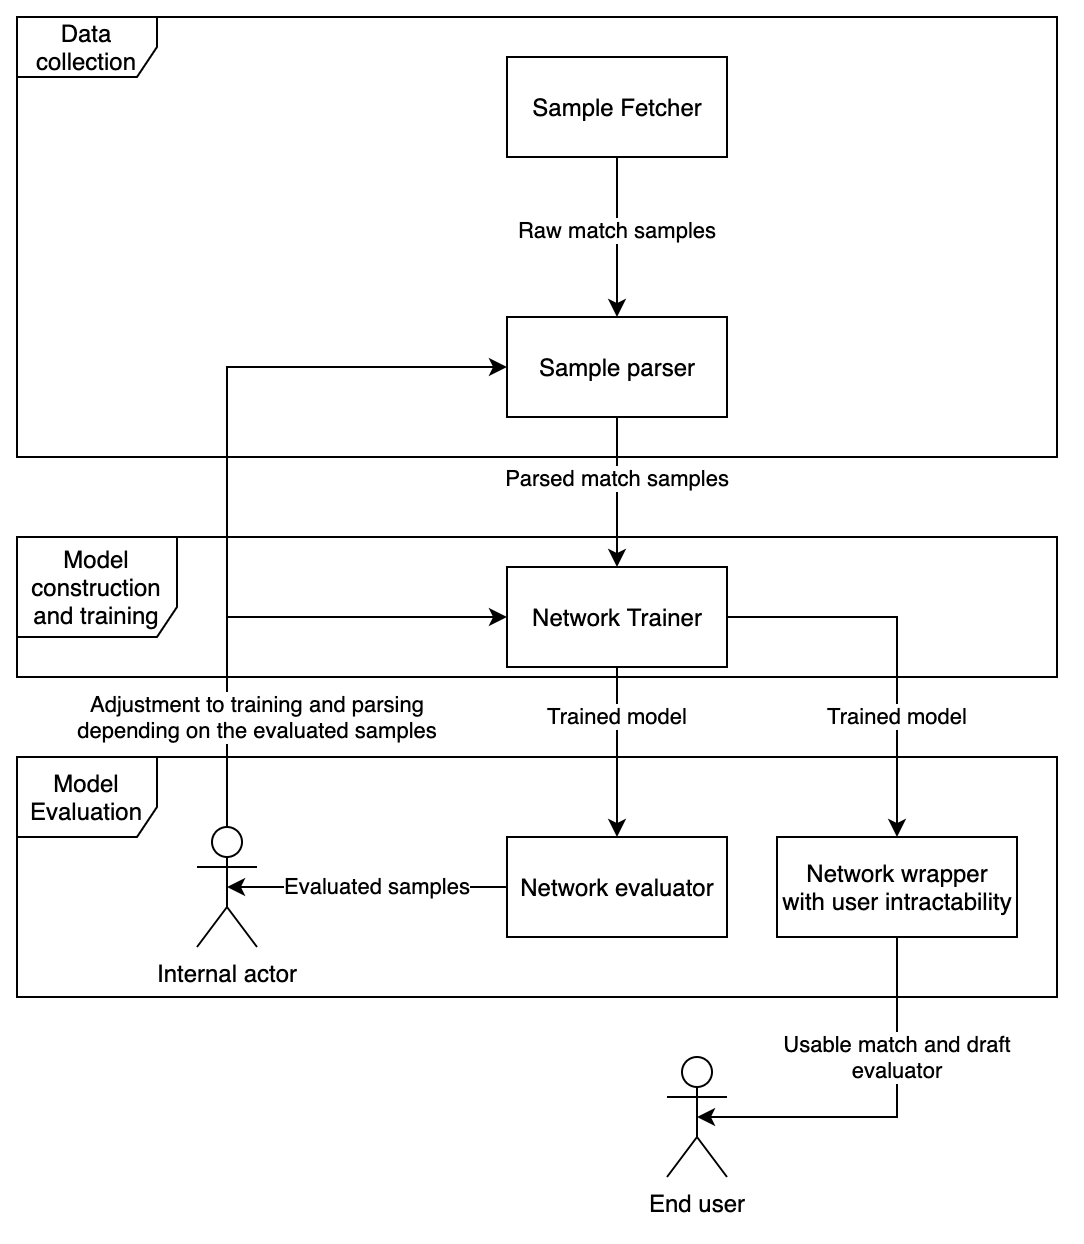

The diagram above was exported from draw.io. Its source (the exported page's mxGraphModel, read from the mxfile embedded in the PNG):
<mxGraphModel dx="577" dy="1443" grid="1" gridSize="10" guides="1" tooltips="1" connect="1" arrows="1" fold="1" page="1" pageScale="1.5" pageWidth="1169" pageHeight="826" background="none" math="0" shadow="0">
  <root>
    <mxCell id="0" style=";html=1;" />
    <mxCell id="1" style=";html=1;" parent="0" />
    <mxCell id="NkKo0ceDNJuyGSaZDJyy-48" value="Model construction and training" style="shape=umlFrame;whiteSpace=wrap;html=1;width=80;height=50;" vertex="1" parent="1">
      <mxGeometry x="360" y="570" width="520" height="70" as="geometry" />
    </mxCell>
    <mxCell id="NkKo0ceDNJuyGSaZDJyy-49" value="Model Evaluation" style="shape=umlFrame;whiteSpace=wrap;html=1;width=70;height=40;" vertex="1" parent="1">
      <mxGeometry x="360" y="680" width="520" height="120" as="geometry" />
    </mxCell>
    <mxCell id="NkKo0ceDNJuyGSaZDJyy-10" style="edgeStyle=orthogonalEdgeStyle;rounded=0;orthogonalLoop=1;jettySize=auto;html=1;exitX=0.5;exitY=1;exitDx=0;exitDy=0;entryX=0.5;entryY=0;entryDx=0;entryDy=0;" edge="1" parent="1" source="NkKo0ceDNJuyGSaZDJyy-2" target="NkKo0ceDNJuyGSaZDJyy-5">
      <mxGeometry relative="1" as="geometry" />
    </mxCell>
    <mxCell id="NkKo0ceDNJuyGSaZDJyy-25" value="Trained model" style="edgeLabel;html=1;align=center;verticalAlign=middle;resizable=0;points=[];" vertex="1" connectable="0" parent="NkKo0ceDNJuyGSaZDJyy-10">
      <mxGeometry x="-0.0009" relative="1" as="geometry">
        <mxPoint y="-17.5" as="offset" />
      </mxGeometry>
    </mxCell>
    <mxCell id="NkKo0ceDNJuyGSaZDJyy-41" style="edgeStyle=orthogonalEdgeStyle;rounded=0;orthogonalLoop=1;jettySize=auto;html=1;exitX=1;exitY=0.5;exitDx=0;exitDy=0;entryX=0.5;entryY=0;entryDx=0;entryDy=0;" edge="1" parent="1" source="NkKo0ceDNJuyGSaZDJyy-2" target="NkKo0ceDNJuyGSaZDJyy-40">
      <mxGeometry relative="1" as="geometry" />
    </mxCell>
    <mxCell id="NkKo0ceDNJuyGSaZDJyy-43" value="Trained model" style="edgeLabel;html=1;align=center;verticalAlign=middle;resizable=0;points=[];" vertex="1" connectable="0" parent="NkKo0ceDNJuyGSaZDJyy-41">
      <mxGeometry x="0.3899" relative="1" as="geometry">
        <mxPoint y="-0.8299999999999983" as="offset" />
      </mxGeometry>
    </mxCell>
    <mxCell id="NkKo0ceDNJuyGSaZDJyy-2" value="Network Trainer" style="html=1;" vertex="1" parent="1">
      <mxGeometry x="605" y="585" width="110" height="50" as="geometry" />
    </mxCell>
    <mxCell id="NkKo0ceDNJuyGSaZDJyy-12" style="edgeStyle=orthogonalEdgeStyle;rounded=0;orthogonalLoop=1;jettySize=auto;html=1;exitX=0.5;exitY=1;exitDx=0;exitDy=0;entryX=0.5;entryY=0;entryDx=0;entryDy=0;" edge="1" parent="1" source="NkKo0ceDNJuyGSaZDJyy-3" target="NkKo0ceDNJuyGSaZDJyy-4">
      <mxGeometry relative="1" as="geometry" />
    </mxCell>
    <mxCell id="NkKo0ceDNJuyGSaZDJyy-23" value="Raw match samples" style="edgeLabel;html=1;align=center;verticalAlign=middle;resizable=0;points=[];" vertex="1" connectable="0" parent="NkKo0ceDNJuyGSaZDJyy-12">
      <mxGeometry x="-0.0914" y="-2" relative="1" as="geometry">
        <mxPoint x="2" as="offset" />
      </mxGeometry>
    </mxCell>
    <mxCell id="NkKo0ceDNJuyGSaZDJyy-3" value="Sample Fetcher" style="html=1;" vertex="1" parent="1">
      <mxGeometry x="605" y="330" width="110" height="50" as="geometry" />
    </mxCell>
    <mxCell id="NkKo0ceDNJuyGSaZDJyy-11" style="edgeStyle=orthogonalEdgeStyle;rounded=0;orthogonalLoop=1;jettySize=auto;html=1;exitX=0.5;exitY=1;exitDx=0;exitDy=0;entryX=0.5;entryY=0;entryDx=0;entryDy=0;" edge="1" parent="1" source="NkKo0ceDNJuyGSaZDJyy-4" target="NkKo0ceDNJuyGSaZDJyy-2">
      <mxGeometry relative="1" as="geometry" />
    </mxCell>
    <mxCell id="NkKo0ceDNJuyGSaZDJyy-24" value="Parsed match samples" style="edgeLabel;html=1;align=center;verticalAlign=middle;resizable=0;points=[];" vertex="1" connectable="0" parent="NkKo0ceDNJuyGSaZDJyy-11">
      <mxGeometry x="-0.1871" y="-2" relative="1" as="geometry">
        <mxPoint x="2" as="offset" />
      </mxGeometry>
    </mxCell>
    <mxCell id="NkKo0ceDNJuyGSaZDJyy-4" value="Sample parser" style="html=1;" vertex="1" parent="1">
      <mxGeometry x="605" y="460" width="110" height="50" as="geometry" />
    </mxCell>
    <mxCell id="NkKo0ceDNJuyGSaZDJyy-9" style="edgeStyle=orthogonalEdgeStyle;rounded=0;orthogonalLoop=1;jettySize=auto;html=1;exitX=0;exitY=0.5;exitDx=0;exitDy=0;entryX=0.5;entryY=0.5;entryDx=0;entryDy=0;entryPerimeter=0;" edge="1" parent="1" source="NkKo0ceDNJuyGSaZDJyy-5" target="NkKo0ceDNJuyGSaZDJyy-6">
      <mxGeometry relative="1" as="geometry" />
    </mxCell>
    <mxCell id="NkKo0ceDNJuyGSaZDJyy-26" value="Evaluated samples" style="edgeLabel;html=1;align=center;verticalAlign=middle;resizable=0;points=[];" vertex="1" connectable="0" parent="NkKo0ceDNJuyGSaZDJyy-9">
      <mxGeometry x="0.0331" y="-1" relative="1" as="geometry">
        <mxPoint x="7.41" y="1" as="offset" />
      </mxGeometry>
    </mxCell>
    <mxCell id="NkKo0ceDNJuyGSaZDJyy-5" value="Network evaluator" style="html=1;" vertex="1" parent="1">
      <mxGeometry x="605" y="720" width="110" height="50" as="geometry" />
    </mxCell>
    <mxCell id="NkKo0ceDNJuyGSaZDJyy-27" style="edgeStyle=orthogonalEdgeStyle;rounded=0;orthogonalLoop=1;jettySize=auto;html=1;exitX=0.5;exitY=0;exitDx=0;exitDy=0;exitPerimeter=0;entryX=0;entryY=0.5;entryDx=0;entryDy=0;" edge="1" parent="1" source="NkKo0ceDNJuyGSaZDJyy-6" target="NkKo0ceDNJuyGSaZDJyy-2">
      <mxGeometry relative="1" as="geometry" />
    </mxCell>
    <mxCell id="NkKo0ceDNJuyGSaZDJyy-28" style="edgeStyle=orthogonalEdgeStyle;rounded=0;orthogonalLoop=1;jettySize=auto;html=1;exitX=0.5;exitY=0;exitDx=0;exitDy=0;exitPerimeter=0;entryX=0;entryY=0.5;entryDx=0;entryDy=0;" edge="1" parent="1" source="NkKo0ceDNJuyGSaZDJyy-6" target="NkKo0ceDNJuyGSaZDJyy-4">
      <mxGeometry relative="1" as="geometry" />
    </mxCell>
    <mxCell id="NkKo0ceDNJuyGSaZDJyy-29" value="Adjustment to training and parsing&lt;br&gt;depending on the evaluated samples" style="edgeLabel;html=1;align=center;verticalAlign=middle;resizable=0;points=[];" vertex="1" connectable="0" parent="NkKo0ceDNJuyGSaZDJyy-28">
      <mxGeometry x="-0.6871" y="1" relative="1" as="geometry">
        <mxPoint x="16" y="2.5" as="offset" />
      </mxGeometry>
    </mxCell>
    <mxCell id="NkKo0ceDNJuyGSaZDJyy-6" value="Internal actor" style="shape=umlActor;verticalLabelPosition=bottom;verticalAlign=top;html=1;" vertex="1" parent="1">
      <mxGeometry x="450" y="715" width="30" height="60" as="geometry" />
    </mxCell>
    <mxCell id="NkKo0ceDNJuyGSaZDJyy-34" value="End user" style="shape=umlActor;verticalLabelPosition=bottom;verticalAlign=top;html=1;" vertex="1" parent="1">
      <mxGeometry x="685" y="830" width="30" height="60" as="geometry" />
    </mxCell>
    <mxCell id="NkKo0ceDNJuyGSaZDJyy-44" style="edgeStyle=orthogonalEdgeStyle;rounded=0;orthogonalLoop=1;jettySize=auto;html=1;exitX=0.5;exitY=1;exitDx=0;exitDy=0;entryX=0.5;entryY=0.5;entryDx=0;entryDy=0;entryPerimeter=0;" edge="1" parent="1" source="NkKo0ceDNJuyGSaZDJyy-40" target="NkKo0ceDNJuyGSaZDJyy-34">
      <mxGeometry relative="1" as="geometry">
        <Array as="points">
          <mxPoint x="800" y="860" />
        </Array>
      </mxGeometry>
    </mxCell>
    <mxCell id="NkKo0ceDNJuyGSaZDJyy-46" value="Usable match and draft&lt;br&gt;evaluator" style="edgeLabel;html=1;align=center;verticalAlign=middle;resizable=0;points=[];" vertex="1" connectable="0" parent="NkKo0ceDNJuyGSaZDJyy-44">
      <mxGeometry x="0.0246" y="-2" relative="1" as="geometry">
        <mxPoint x="7.5" y="-28" as="offset" />
      </mxGeometry>
    </mxCell>
    <mxCell id="NkKo0ceDNJuyGSaZDJyy-40" value="Network wrapper&lt;br&gt;with user intractability" style="html=1;" vertex="1" parent="1">
      <mxGeometry x="740" y="720" width="120" height="50" as="geometry" />
    </mxCell>
    <mxCell id="NkKo0ceDNJuyGSaZDJyy-47" value="Data collection" style="shape=umlFrame;whiteSpace=wrap;html=1;width=70;height=30;" vertex="1" parent="1">
      <mxGeometry x="360" y="310" width="520" height="220" as="geometry" />
    </mxCell>
  </root>
</mxGraphModel>